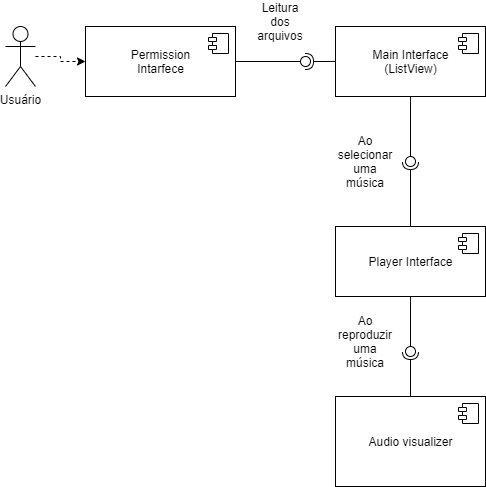

The diagram above was exported from draw.io. Its source (the exported page's mxGraphModel, read from the mxfile embedded in the PNG):
<mxGraphModel dx="852" dy="494" grid="1" gridSize="10" guides="1" tooltips="1" connect="1" arrows="1" fold="1" page="1" pageScale="1" pageWidth="827" pageHeight="1169" math="0" shadow="0">
  <root>
    <mxCell id="0" />
    <mxCell id="1" parent="0" />
    <mxCell id="wZBdhJiFeYEDIh8Bo8lV-19" style="edgeStyle=orthogonalEdgeStyle;rounded=0;orthogonalLoop=1;jettySize=auto;html=1;dashed=1;" edge="1" parent="1" source="wZBdhJiFeYEDIh8Bo8lV-1" target="wZBdhJiFeYEDIh8Bo8lV-2">
      <mxGeometry relative="1" as="geometry" />
    </mxCell>
    <mxCell id="wZBdhJiFeYEDIh8Bo8lV-1" value="Usuário" style="shape=umlActor;verticalLabelPosition=bottom;verticalAlign=top;html=1;outlineConnect=0;" vertex="1" parent="1">
      <mxGeometry x="210" y="180" width="30" height="60" as="geometry" />
    </mxCell>
    <mxCell id="wZBdhJiFeYEDIh8Bo8lV-2" value="Permission&lt;br&gt;Intarfece" style="html=1;dropTarget=0;" vertex="1" parent="1">
      <mxGeometry x="290" y="180" width="150" height="70" as="geometry" />
    </mxCell>
    <mxCell id="wZBdhJiFeYEDIh8Bo8lV-3" value="" style="shape=module;jettyWidth=8;jettyHeight=4;" vertex="1" parent="wZBdhJiFeYEDIh8Bo8lV-2">
      <mxGeometry x="1" width="20" height="20" relative="1" as="geometry">
        <mxPoint x="-27" y="7" as="offset" />
      </mxGeometry>
    </mxCell>
    <mxCell id="wZBdhJiFeYEDIh8Bo8lV-4" value="Main Interface&lt;br&gt;(ListView)" style="html=1;dropTarget=0;" vertex="1" parent="1">
      <mxGeometry x="540" y="180" width="150" height="70" as="geometry" />
    </mxCell>
    <mxCell id="wZBdhJiFeYEDIh8Bo8lV-5" value="" style="shape=module;jettyWidth=8;jettyHeight=4;" vertex="1" parent="wZBdhJiFeYEDIh8Bo8lV-4">
      <mxGeometry x="1" width="20" height="20" relative="1" as="geometry">
        <mxPoint x="-27" y="7" as="offset" />
      </mxGeometry>
    </mxCell>
    <mxCell id="wZBdhJiFeYEDIh8Bo8lV-6" value="" style="rounded=0;orthogonalLoop=1;jettySize=auto;html=1;endArrow=none;endFill=0;sketch=0;sourcePerimeterSpacing=0;targetPerimeterSpacing=0;edgeStyle=orthogonalEdgeStyle;exitX=1;exitY=0.5;exitDx=0;exitDy=0;" edge="1" target="wZBdhJiFeYEDIh8Bo8lV-8" parent="1" source="wZBdhJiFeYEDIh8Bo8lV-2">
      <mxGeometry relative="1" as="geometry">
        <mxPoint x="490" y="215" as="sourcePoint" />
      </mxGeometry>
    </mxCell>
    <mxCell id="wZBdhJiFeYEDIh8Bo8lV-7" value="" style="rounded=0;orthogonalLoop=1;jettySize=auto;html=1;endArrow=halfCircle;endFill=0;entryX=0.5;entryY=0.5;endSize=6;strokeWidth=1;sketch=0;edgeStyle=orthogonalEdgeStyle;exitX=0;exitY=0.5;exitDx=0;exitDy=0;" edge="1" target="wZBdhJiFeYEDIh8Bo8lV-8" parent="1" source="wZBdhJiFeYEDIh8Bo8lV-4">
      <mxGeometry relative="1" as="geometry">
        <mxPoint x="530" y="215" as="sourcePoint" />
      </mxGeometry>
    </mxCell>
    <mxCell id="wZBdhJiFeYEDIh8Bo8lV-8" value="" style="ellipse;whiteSpace=wrap;html=1;align=center;aspect=fixed;resizable=0;points=[];outlineConnect=0;sketch=0;" vertex="1" parent="1">
      <mxGeometry x="505" y="210" width="10" height="10" as="geometry" />
    </mxCell>
    <mxCell id="wZBdhJiFeYEDIh8Bo8lV-10" value="Leitura dos arquivos" style="text;html=1;strokeColor=none;fillColor=none;align=center;verticalAlign=middle;whiteSpace=wrap;rounded=0;" vertex="1" parent="1">
      <mxGeometry x="455" y="160" width="60" height="30" as="geometry" />
    </mxCell>
    <mxCell id="wZBdhJiFeYEDIh8Bo8lV-13" value="Player Interface" style="html=1;dropTarget=0;" vertex="1" parent="1">
      <mxGeometry x="540" y="380" width="150" height="70" as="geometry" />
    </mxCell>
    <mxCell id="wZBdhJiFeYEDIh8Bo8lV-14" value="" style="shape=module;jettyWidth=8;jettyHeight=4;" vertex="1" parent="wZBdhJiFeYEDIh8Bo8lV-13">
      <mxGeometry x="1" width="20" height="20" relative="1" as="geometry">
        <mxPoint x="-27" y="7" as="offset" />
      </mxGeometry>
    </mxCell>
    <mxCell id="wZBdhJiFeYEDIh8Bo8lV-15" value="" style="rounded=0;orthogonalLoop=1;jettySize=auto;html=1;endArrow=none;endFill=0;sketch=0;sourcePerimeterSpacing=0;targetPerimeterSpacing=0;edgeStyle=orthogonalEdgeStyle;exitX=0.5;exitY=1;exitDx=0;exitDy=0;" edge="1" target="wZBdhJiFeYEDIh8Bo8lV-17" parent="1" source="wZBdhJiFeYEDIh8Bo8lV-4">
      <mxGeometry relative="1" as="geometry">
        <mxPoint x="625" y="315" as="sourcePoint" />
      </mxGeometry>
    </mxCell>
    <mxCell id="wZBdhJiFeYEDIh8Bo8lV-16" value="" style="rounded=0;orthogonalLoop=1;jettySize=auto;html=1;endArrow=halfCircle;endFill=0;entryX=0.5;entryY=0.5;endSize=6;strokeWidth=1;sketch=0;edgeStyle=orthogonalEdgeStyle;exitX=0.5;exitY=0;exitDx=0;exitDy=0;" edge="1" target="wZBdhJiFeYEDIh8Bo8lV-17" parent="1" source="wZBdhJiFeYEDIh8Bo8lV-13">
      <mxGeometry relative="1" as="geometry">
        <mxPoint x="635" y="315" as="sourcePoint" />
      </mxGeometry>
    </mxCell>
    <mxCell id="wZBdhJiFeYEDIh8Bo8lV-17" value="" style="ellipse;whiteSpace=wrap;html=1;align=center;aspect=fixed;resizable=0;points=[];outlineConnect=0;sketch=0;" vertex="1" parent="1">
      <mxGeometry x="610" y="310" width="10" height="10" as="geometry" />
    </mxCell>
    <mxCell id="wZBdhJiFeYEDIh8Bo8lV-18" value="Ao selecionar uma música" style="text;html=1;strokeColor=none;fillColor=none;align=center;verticalAlign=middle;whiteSpace=wrap;rounded=0;" vertex="1" parent="1">
      <mxGeometry x="540" y="300" width="60" height="30" as="geometry" />
    </mxCell>
    <mxCell id="wZBdhJiFeYEDIh8Bo8lV-20" value="Audio visualizer" style="html=1;dropTarget=0;" vertex="1" parent="1">
      <mxGeometry x="540" y="550" width="150" height="90" as="geometry" />
    </mxCell>
    <mxCell id="wZBdhJiFeYEDIh8Bo8lV-21" value="" style="shape=module;jettyWidth=8;jettyHeight=4;" vertex="1" parent="wZBdhJiFeYEDIh8Bo8lV-20">
      <mxGeometry x="1" width="20" height="20" relative="1" as="geometry">
        <mxPoint x="-27" y="7" as="offset" />
      </mxGeometry>
    </mxCell>
    <mxCell id="wZBdhJiFeYEDIh8Bo8lV-22" value="" style="rounded=0;orthogonalLoop=1;jettySize=auto;html=1;endArrow=none;endFill=0;sketch=0;sourcePerimeterSpacing=0;targetPerimeterSpacing=0;edgeStyle=orthogonalEdgeStyle;exitX=0.5;exitY=1;exitDx=0;exitDy=0;" edge="1" target="wZBdhJiFeYEDIh8Bo8lV-24" parent="1" source="wZBdhJiFeYEDIh8Bo8lV-13">
      <mxGeometry relative="1" as="geometry">
        <mxPoint x="595" y="505" as="sourcePoint" />
      </mxGeometry>
    </mxCell>
    <mxCell id="wZBdhJiFeYEDIh8Bo8lV-23" value="" style="rounded=0;orthogonalLoop=1;jettySize=auto;html=1;endArrow=halfCircle;endFill=0;entryX=0.5;entryY=0.5;endSize=6;strokeWidth=1;sketch=0;edgeStyle=orthogonalEdgeStyle;exitX=0.5;exitY=0;exitDx=0;exitDy=0;" edge="1" target="wZBdhJiFeYEDIh8Bo8lV-24" parent="1" source="wZBdhJiFeYEDIh8Bo8lV-20">
      <mxGeometry relative="1" as="geometry">
        <mxPoint x="635" y="505" as="sourcePoint" />
      </mxGeometry>
    </mxCell>
    <mxCell id="wZBdhJiFeYEDIh8Bo8lV-24" value="" style="ellipse;whiteSpace=wrap;html=1;align=center;aspect=fixed;resizable=0;points=[];outlineConnect=0;sketch=0;" vertex="1" parent="1">
      <mxGeometry x="610" y="500" width="10" height="10" as="geometry" />
    </mxCell>
    <mxCell id="wZBdhJiFeYEDIh8Bo8lV-25" value="Ao reproduzir uma música" style="text;html=1;strokeColor=none;fillColor=none;align=center;verticalAlign=middle;whiteSpace=wrap;rounded=0;" vertex="1" parent="1">
      <mxGeometry x="540" y="480" width="60" height="30" as="geometry" />
    </mxCell>
  </root>
</mxGraphModel>